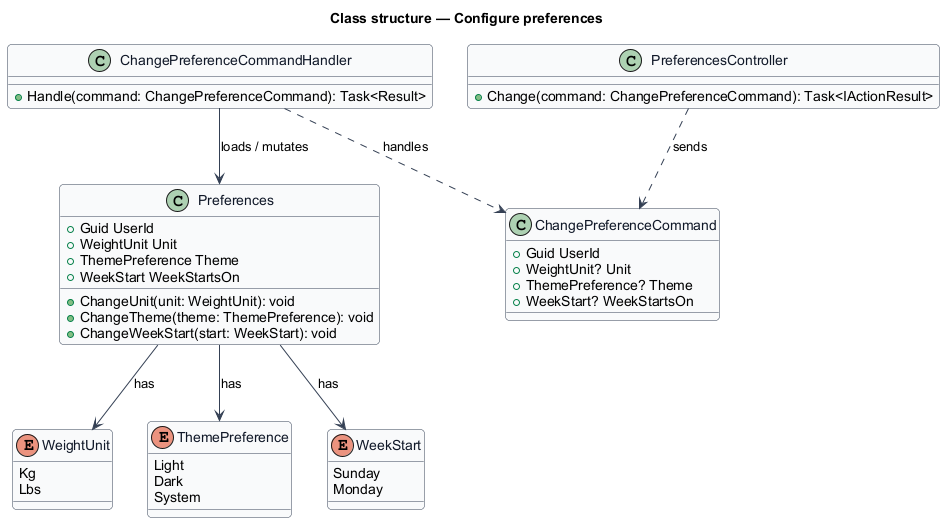

The diagram above was rendered by PlantUML. Its source (embedded in the PNG):
@startuml
skinparam backgroundColor #FFFFFF
skinparam shadowing false
skinparam roundcorner 8
skinparam defaultFontName Arial
skinparam ArrowColor #344054
skinparam class {
  BorderColor #344054
  FontColor #101828
  BackgroundColor #F9FAFB
}
title Class structure — Configure preferences

enum WeightUnit {
  Kg
  Lbs
}

enum ThemePreference {
  Light
  Dark
  System
}

enum WeekStart {
  Sunday
  Monday
}

class Preferences {
  +Guid UserId
  +WeightUnit Unit
  +ThemePreference Theme
  +WeekStart WeekStartsOn
  +ChangeUnit(unit: WeightUnit): void
  +ChangeTheme(theme: ThemePreference): void
  +ChangeWeekStart(start: WeekStart): void
}

class ChangePreferenceCommand {
  +Guid UserId
  +WeightUnit? Unit
  +ThemePreference? Theme
  +WeekStart? WeekStartsOn
}

class ChangePreferenceCommandHandler {
  +Handle(command: ChangePreferenceCommand): Task<Result>
}

class PreferencesController {
  +Change(command: ChangePreferenceCommand): Task<IActionResult>
}

PreferencesController ..> ChangePreferenceCommand : sends
ChangePreferenceCommandHandler ..> ChangePreferenceCommand : handles
ChangePreferenceCommandHandler --> Preferences : loads / mutates
Preferences --> WeightUnit : has
Preferences --> ThemePreference : has
Preferences --> WeekStart : has
@enduml